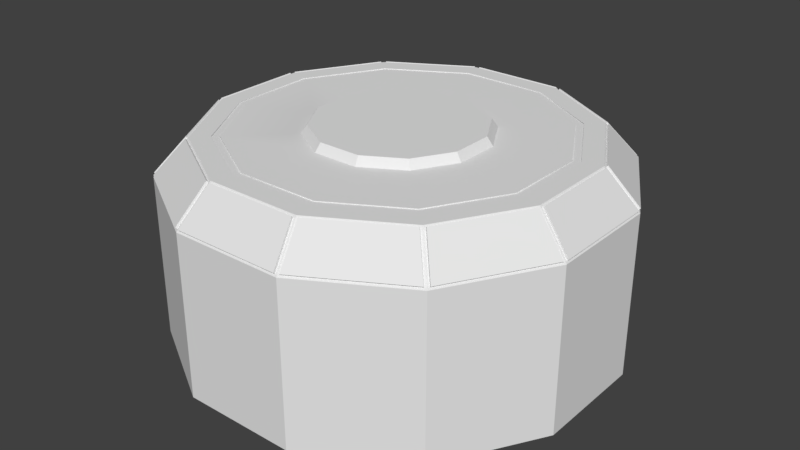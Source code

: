 # Source: B_Center_H.blend  (saved by Blender 2.79.0; exported with 4.5.12 LTS)
import bpy
from mathutils import Matrix  # noqa: F401  (used for matrix-valued properties, if any)

bpy.ops.wm.read_factory_settings(use_empty=True)
scene = bpy.context.scene
scene.name = 'Scene'

# ---- collections
col_collection_1 = bpy.data.collections.new('Collection 1'); scene.collection.children.link(col_collection_1)

# ---- node groups
ng_auto_smooth = bpy.data.node_groups.new('Auto Smooth', 'GeometryNodeTree')
_s = ng_auto_smooth.interface.new_socket(name='Geometry', in_out='OUTPUT', socket_type='NodeSocketGeometry')
_s = ng_auto_smooth.interface.new_socket(name='Geometry', in_out='INPUT', socket_type='NodeSocketGeometry')
_s = ng_auto_smooth.interface.new_socket(name='Angle', in_out='INPUT', socket_type='NodeSocketFloat')
_s.subtype = 'ANGLE'
_s.min_value = 0.0
_s.max_value = 3.142
ng_auto_smooth.is_modifier = True
_N = ng_auto_smooth.nodes; _L = ng_auto_smooth.links
n0 = _N.new('NodeGroupOutput'); n0.name = 'Group Output'; n0.location = (480, -100)
n1 = _N.new('NodeGroupInput'); n1.name = 'Group Input'; n1.location = (-420, -300)
n2 = _N.new('NodeGroupInput'); n2.name = 'Group Input.001'; n2.location = (-60, -100)
n3 = _N.new('GeometryNodeSetShadeSmooth'); n3.name = 'Set Shade Smooth'; n3.location = (120, -100)
n3.domain = 'EDGE'
n4 = _N.new('GeometryNodeSetShadeSmooth'); n4.name = 'Set Shade Smooth.001'; n4.location = (300, -100)
n5 = _N.new('GeometryNodeInputMeshEdgeAngle'); n5.name = 'Edge Angle'; n5.location = (-420, -220)
n6 = _N.new('GeometryNodeInputEdgeSmooth'); n6.name = 'Is Edge Smooth'; n6.location = (-60, -160)
n7 = _N.new('GeometryNodeInputShadeSmooth'); n7.name = 'Is Face Smooth'; n7.location = (-240, -340)
n8 = _N.new('FunctionNodeBooleanMath'); n8.name = 'Boolean Math'; n8.location = (-60, -220)
n9 = _N.new('FunctionNodeCompare'); n9.name = 'Compare'; n9.location = (-240, -180)
n9.operation = 'LESS_EQUAL'
_L.new(n5.outputs[0], n9.inputs[0])
_L.new(n4.outputs[0], n0.inputs[0])
_L.new(n1.outputs[1], n9.inputs[1])
_L.new(n9.outputs[0], n8.inputs[0])
_L.new(n7.outputs[0], n8.inputs[1])
_L.new(n2.outputs[0], n3.inputs[0])
_L.new(n6.outputs[0], n3.inputs[1])
_L.new(n3.outputs[0], n4.inputs[0])
_L.new(n8.outputs[0], n3.inputs[2])
n0.is_active_output = True

# ---- world
world_world = bpy.data.worlds.new('World'); scene.world = world_world
world_world.color = (0.05088, 0.05088, 0.05088)
world_world.use_sun_shadow = False
world_world.sun_shadow_jitter_overblur = 0.0
world_world.cycles.sampling_method = 'MANUAL'

# ---- meshes
me_cylinder = bpy.data.meshes.new('Cylinder')
me_cylinder.from_pydata([(-1.294, 4.83, 0.0), (-0.5193, 1.938, 4.505), (1.294, 4.83, 0.0), (0.5193, 1.938, 4.505), (3.536, 3.536, 0.0), (4.83, 1.294, 0.0), (4.83, -1.294, 0.0), (1.938, -0.5193, 4.505), (3.536, -3.536, 0.0), (1.419, -1.419, 4.505), (1.294, -4.83, 0.0), (0.5193, -1.938, 4.505), (-1.294, -4.83, 0.0), (-0.5193, -1.938, 4.505), (-3.536, -3.536, 0.0), (-1.419, -1.419, 4.505), (-4.83, -1.294, 0.0), (-1.938, -0.5193, 4.505), (-4.83, 1.294, 0.0), (-1.938, 0.5193, 4.505), (-3.536, 3.536, 0.0), (-1.419, 1.419, 4.505), (1.294, 4.83, 3.668), (-1.294, 4.83, 3.668), (3.536, 3.536, 3.668), (4.83, 1.294, 3.668), (4.83, -1.294, 3.668), (3.536, -3.536, 3.668), (1.294, -4.83, 3.668), (-1.294, -4.83, 3.668), (-3.536, -3.536, 3.668), (-4.83, -1.294, 3.668), (-4.83, 1.294, 3.668), (-3.536, 3.536, 3.668), (-1.054, 4.124, 4.467), (1.054, 4.124, 4.467), (1.234, 4.797, 3.706), (-1.234, 4.797, 3.706), (1.149, 4.098, 4.467), (2.975, 3.044, 4.467), (3.467, 3.537, 3.706), (1.329, 4.771, 3.706), (3.044, 2.975, 4.467), (4.098, 1.149, 4.467), (4.771, 1.329, 3.706), (3.537, 3.467, 3.706), (4.124, 1.054, 4.467), (4.124, -1.054, 4.467), (4.797, -1.234, 3.706), (4.797, 1.234, 3.706), (4.098, -1.149, 4.467), (3.044, -2.975, 4.467), (3.537, -3.467, 3.706), (4.771, -1.329, 3.706), (2.975, -3.044, 4.467), (1.149, -4.098, 4.467), (1.329, -4.771, 3.706), (3.467, -3.537, 3.706), (1.054, -4.124, 4.467), (-1.054, -4.124, 4.467), (-1.234, -4.797, 3.706), (1.234, -4.797, 3.706), (-1.149, -4.098, 4.467), (-2.975, -3.044, 4.467), (-3.467, -3.537, 3.706), (-1.329, -4.771, 3.706), (-3.044, -2.975, 4.467), (-4.098, -1.149, 4.467), (-4.771, -1.329, 3.706), (-3.537, -3.467, 3.706), (-4.124, -1.054, 4.467), (-4.124, 1.054, 4.467), (-4.797, 1.234, 3.706), (-4.797, -1.234, 3.706), (-4.098, 1.149, 4.467), (-3.044, 2.975, 4.467), (-3.537, 3.467, 3.706), (-4.771, 1.329, 3.706), (-2.975, 3.044, 4.467), (-1.149, 4.098, 4.467), (-1.329, 4.771, 3.706), (-3.467, 3.537, 3.706), (4.161, -1.054, 4.5), (4.161, 1.054, 4.5), (4.834, 1.234, 3.739), (4.834, -1.234, 3.739), (3.077, -2.994, 4.5), (4.131, -1.168, 4.5), (4.804, -1.348, 3.739), (3.569, -3.486, 3.739), (1.168, -4.131, 4.5), (2.994, -3.077, 4.5), (3.486, -3.569, 3.739), (1.348, -4.804, 3.739), (-1.054, -4.161, 4.5), (1.054, -4.161, 4.5), (1.234, -4.834, 3.739), (-1.234, -4.834, 3.739), (-2.994, -3.077, 4.5), (-1.168, -4.131, 4.5), (-1.348, -4.804, 3.739), (-3.486, -3.569, 3.739), (-4.131, -1.168, 4.5), (-3.077, -2.994, 4.5), (-3.569, -3.486, 3.739), (-4.804, -1.348, 3.739), (-4.161, 1.054, 4.5), (-4.161, -1.054, 4.5), (-4.834, -1.234, 3.739), (-4.834, 1.234, 3.739), (4.131, 1.168, 4.5), (3.077, 2.994, 4.5), (3.569, 3.486, 3.739), (4.804, 1.348, 3.739), (2.994, 3.077, 4.5), (1.168, 4.131, 4.5), (1.348, 4.804, 3.739), (3.486, 3.569, 3.739), (1.054, 4.161, 4.5), (-1.054, 4.161, 4.5), (-1.234, 4.834, 3.739), (1.234, 4.834, 3.739), (-1.168, 4.131, 4.5), (-2.994, 3.077, 4.5), (-3.486, 3.569, 3.739), (-1.348, 4.804, 3.739), (-3.077, 2.994, 4.5), (-4.131, 1.168, 4.5), (-4.804, 1.348, 3.739), (-3.569, 3.486, 3.739), (1.096, 4.091, 4.505), (-1.096, 4.091, 4.505), (2.995, 2.995, 4.505), (4.091, 1.096, 4.505), (4.091, -1.096, 4.505), (2.995, -2.995, 4.505), (1.096, -4.091, 4.505), (-1.096, -4.091, 4.505), (-2.995, -2.995, 4.505), (-4.091, -1.096, 4.505), (-4.091, 1.096, 4.505), (-2.995, 2.995, 4.505), (0.9802, 3.658, 4.505), (-0.9802, 3.658, 4.505), (2.678, 2.678, 4.505), (3.658, 0.9802, 4.505), (3.658, -0.9802, 4.505), (2.678, -2.678, 4.505), (0.9802, -3.658, 4.505), (-0.9802, -3.658, 4.505), (-2.678, -2.678, 4.505), (-3.658, -0.9802, 4.505), (-3.658, 0.9802, 4.505), (-2.678, 2.678, 4.505), (0.9802, 3.658, 4.487), (-0.9802, 3.658, 4.487), (2.678, 2.678, 4.487), (3.658, 0.9802, 4.487), (3.658, -0.9802, 4.487), (2.678, -2.678, 4.487), (0.9802, -3.658, 4.487), (-0.9802, -3.658, 4.487), (-2.678, -2.678, 4.487), (-3.658, -0.9802, 4.487), (-3.658, 0.9802, 4.487), (-2.678, 2.678, 4.487), (0.9352, 3.49, 4.487), (-0.9352, 3.49, 4.487), (2.555, 2.555, 4.487), (3.49, 0.9352, 4.487), (3.49, -0.9352, 4.487), (2.555, -2.555, 4.487), (0.9352, -3.49, 4.487), (-0.9352, -3.49, 4.487), (-2.555, -2.555, 4.487), (-3.49, -0.9352, 4.487), (-3.49, 0.9352, 4.487), (-2.555, 2.555, 4.487), (0.9352, 3.49, 4.505), (-0.9352, 3.49, 4.505), (3.49, -0.9352, 4.505), (2.555, -2.555, 4.505), (0.9352, -3.49, 4.505), (-0.9352, -3.49, 4.505), (-2.555, -2.555, 4.505), (-3.49, -0.9352, 4.505), (-3.49, 0.9352, 4.505), (-2.555, 2.555, 4.505), (0.4854, 1.812, 4.691), (-0.4854, 1.812, 4.691), (1.326, 1.326, 4.691), (1.812, 0.4854, 4.691), (1.812, -0.4854, 4.691), (1.326, -1.326, 4.691), (0.4854, -1.812, 4.691), (-0.4854, -1.812, 4.691), (-1.326, -1.326, 4.691), (-1.812, -0.4854, 4.691), (-1.812, 0.4854, 4.691), (-1.326, 1.326, 4.691), (3.49, 0.9352, 4.505), (2.555, 2.555, 4.505), (1.938, 0.5193, 4.505), (1.419, 1.419, 4.505)], [], [(0, 23, 22, 2), (2, 22, 24, 4), (4, 24, 25, 5), (5, 25, 26, 6), (6, 26, 27, 8), (8, 27, 28, 10), (10, 28, 29, 12), (12, 29, 30, 14), (14, 30, 31, 16), (16, 31, 32, 18), (7, 202, 191, 192), (18, 32, 33, 20), (20, 33, 23, 0), (0, 2, 4, 5, 6, 8, 10, 12, 14, 16, 18, 20), (35, 36, 121, 118), (38, 39, 114, 115), (44, 45, 112, 113), (48, 49, 84, 85), (51, 52, 89, 86), (55, 56, 93, 90), (60, 61, 96, 97), (63, 64, 101, 98), (66, 67, 102, 103), (72, 73, 108, 109), (76, 77, 128, 129), (79, 80, 125, 122), (131, 130, 35, 34), (130, 22, 36, 35), (22, 23, 37, 36), (23, 131, 34, 37), (130, 132, 39, 38), (132, 24, 40, 39), (24, 22, 41, 40), (22, 130, 38, 41), (132, 133, 43, 42), (133, 25, 44, 43), (25, 24, 45, 44), (24, 132, 42, 45), (133, 134, 47, 46), (134, 26, 48, 47), (26, 25, 49, 48), (25, 133, 46, 49), (134, 135, 51, 50), (135, 27, 52, 51), (27, 26, 53, 52), (26, 134, 50, 53), (135, 136, 55, 54), (136, 28, 56, 55), (28, 27, 57, 56), (27, 135, 54, 57), (136, 137, 59, 58), (137, 29, 60, 59), (29, 28, 61, 60), (28, 136, 58, 61), (137, 138, 63, 62), (138, 30, 64, 63), (30, 29, 65, 64), (29, 137, 62, 65), (138, 139, 67, 66), (139, 31, 68, 67), (31, 30, 69, 68), (30, 138, 66, 69), (139, 140, 71, 70), (140, 32, 72, 71), (32, 31, 73, 72), (31, 139, 70, 73), (140, 141, 75, 74), (141, 33, 76, 75), (33, 32, 77, 76), (32, 140, 74, 77), (141, 131, 79, 78), (131, 23, 80, 79), (23, 33, 81, 80), (33, 141, 78, 81), (83, 82, 85, 84), (49, 46, 83, 84), (47, 48, 85, 82), (46, 47, 82, 83), (87, 86, 89, 88), (50, 51, 86, 87), (52, 53, 88, 89), (53, 50, 87, 88), (91, 90, 93, 92), (54, 55, 90, 91), (56, 57, 92, 93), (57, 54, 91, 92), (95, 94, 97, 96), (61, 58, 95, 96), (59, 60, 97, 94), (58, 59, 94, 95), (99, 98, 101, 100), (62, 63, 98, 99), (64, 65, 100, 101), (65, 62, 99, 100), (103, 102, 105, 104), (68, 69, 104, 105), (69, 66, 103, 104), (67, 68, 105, 102), (107, 106, 109, 108), (73, 70, 107, 108), (71, 72, 109, 106), (70, 71, 106, 107), (111, 110, 113, 112), (45, 42, 111, 112), (43, 44, 113, 110), (42, 43, 110, 111), (115, 114, 117, 116), (40, 41, 116, 117), (41, 38, 115, 116), (39, 40, 117, 114), (119, 118, 121, 120), (34, 35, 118, 119), (36, 37, 120, 121), (37, 34, 119, 120), (123, 122, 125, 124), (78, 79, 122, 123), (80, 81, 124, 125), (81, 78, 123, 124), (127, 126, 129, 128), (77, 74, 127, 128), (75, 76, 129, 126), (74, 75, 126, 127), (143, 142, 130, 131), (142, 144, 132, 130), (144, 145, 133, 132), (145, 146, 134, 133), (146, 147, 135, 134), (147, 148, 136, 135), (148, 149, 137, 136), (149, 150, 138, 137), (150, 151, 139, 138), (151, 152, 140, 139), (152, 153, 141, 140), (153, 143, 131, 141), (187, 179, 167, 177), (148, 147, 159, 160), (200, 180, 170, 169), (186, 187, 177, 176), (147, 146, 158, 159), (201, 200, 169, 168), (143, 153, 165, 155), (185, 186, 176, 175), (146, 145, 157, 158), (178, 201, 168, 166), (153, 152, 164, 165), (184, 185, 175, 174), (167, 166, 154, 155), (166, 168, 156, 154), (168, 169, 157, 156), (169, 170, 158, 157), (170, 171, 159, 158), (171, 172, 160, 159), (172, 173, 161, 160), (173, 174, 162, 161), (174, 175, 163, 162), (175, 176, 164, 163), (176, 177, 165, 164), (177, 167, 155, 165), (171, 170, 180, 181), (149, 148, 160, 161), (181, 182, 172, 171), (150, 149, 161, 162), (142, 143, 155, 154), (182, 183, 173, 172), (151, 150, 162, 163), (144, 142, 154, 156), (183, 184, 174, 173), (152, 151, 163, 164), (179, 178, 166, 167), (145, 144, 156, 157), (1, 3, 178, 179), (3, 203, 201, 178), (202, 7, 180, 200), (9, 11, 182, 181), (11, 13, 183, 182), (13, 15, 184, 183), (15, 17, 185, 184), (17, 19, 186, 185), (19, 21, 187, 186), (21, 1, 179, 187), (188, 189, 199, 198, 197, 196, 195, 194, 193, 192, 191, 190), (21, 19, 198, 199), (3, 1, 189, 188), (15, 13, 195, 196), (193, 9, 7, 192), (1, 21, 199, 189), (203, 3, 188, 190), (17, 15, 196, 197), (11, 9, 193, 194), (202, 203, 190, 191), (19, 17, 197, 198), (13, 11, 194, 195), (201, 203, 202, 200), (180, 7, 9, 181)])
me_cylinder.polygons.foreach_set('use_smooth', [True] * 194)
_k = set([(0, 2), (0, 20), (0, 23), (1, 3), (1, 21), (1, 189), (2, 4), (2, 22), (3, 188), (3, 203), (4, 5), (4, 24), (5, 6), (5, 25), (6, 8), (6, 26), (7, 9), (7, 180), (7, 192), (7, 202), (8, 10), (8, 27), (9, 11), (9, 181), (9, 193), (10, 12), (10, 28), (11, 13), (11, 182), (11, 194), (12, 14), (12, 29), (13, 15), (13, 195), (14, 16), (14, 30), (15, 196), (16, 18), (16, 31), (17, 19), (17, 197), (18, 20), (18, 32), (19, 21), (19, 198), (20, 33), (21, 199), (22, 23), (22, 24), (22, 130), (23, 33), (23, 131), (24, 25), (24, 132), (25, 26), (25, 133), (26, 27), (26, 134), (27, 28), (27, 135), (28, 29), (28, 136), (29, 30), (29, 137), (30, 31), (30, 138), (31, 32), (31, 139), (32, 33), (32, 140), (33, 141), (34, 35), (34, 37), (35, 36), (36, 37), (38, 39), (38, 41), (39, 40), (40, 41), (42, 43), (42, 45), (43, 44), (44, 45), (46, 47), (46, 49), (47, 48), (48, 49), (50, 51), (50, 53), (51, 52), (52, 53), (54, 55), (54, 57), (55, 56), (56, 57), (58, 59), (58, 61), (59, 60), (60, 61), (62, 63), (62, 65), (63, 64), (64, 65), (66, 67), (66, 69), (67, 68), (68, 69), (70, 71), (70, 73), (71, 72), (72, 73), (74, 75), (74, 77), (75, 76), (76, 77), (78, 79), (78, 81), (79, 80), (80, 81), (82, 83), (82, 85), (83, 84), (84, 85), (86, 87), (86, 89), (87, 88), (88, 89), (90, 91), (90, 93), (91, 92), (92, 93), (94, 95), (94, 97), (95, 96), (96, 97), (98, 99), (98, 101), (99, 100), (100, 101), (102, 103), (102, 105), (103, 104), (104, 105), (106, 107), (106, 109), (107, 108), (108, 109), (110, 111), (110, 113), (111, 112), (112, 113), (114, 115), (114, 117), (115, 116), (116, 117), (118, 119), (118, 121), (119, 120), (120, 121), (122, 123), (122, 125), (123, 124), (124, 125), (126, 127), (126, 129), (127, 128), (128, 129), (130, 131), (130, 132), (131, 141), (132, 133), (133, 134), (134, 135), (135, 136), (136, 137), (137, 138), (138, 139), (139, 140), (140, 141), (142, 143), (142, 144), (143, 153), (144, 145), (145, 146), (146, 147), (147, 148), (148, 149), (149, 150), (150, 151), (151, 152), (152, 153), (154, 155), (154, 156), (155, 165), (156, 157), (157, 158), (158, 159), (159, 160), (160, 161), (161, 162), (162, 163), (163, 164), (164, 165), (166, 167), (166, 168), (167, 177), (168, 169), (169, 170), (170, 171), (171, 172), (172, 173), (173, 174), (174, 175), (175, 176), (176, 177), (178, 179), (178, 201), (179, 187), (180, 181), (180, 200), (181, 182), (182, 183), (183, 184), (185, 186), (186, 187), (188, 189), (188, 190), (189, 199), (190, 191), (190, 203), (191, 192), (191, 202), (192, 193), (193, 194), (194, 195), (195, 196), (196, 197), (197, 198), (198, 199), (200, 201), (202, 203)])
me_cylinder.attributes.new('sharp_edge', 'BOOLEAN', 'EDGE').data.foreach_set('value', [ (min(e.vertices), max(e.vertices)) in _k for e in me_cylinder.edges])
me_cylinder.use_remesh_preserve_volume = False
me_cylinder.use_remesh_preserve_attributes = False
me_cylinder.use_mirror_vertex_groups = False
me_cylinder.update()

# ---- objects
ob_cylinder = bpy.data.objects.new('Cylinder', me_cylinder)

# ---- transforms, parenting, visibility, modifiers, constraints
ob_cylinder.location = (0.0, 0.0, 0.0)
ob_cylinder.lineart.crease_threshold = 0.0
_m = ob_cylinder.modifiers.new('Bevel', 'BEVEL')
_m.width = 0.021
_m.width_pct = 0.021
_m.segments = 3
_m.limit_method = 'WEIGHT'
_m.use_clamp_overlap = False
_m.profile = 0.7
_m.spread = 0.0
_m = ob_cylinder.modifiers.new('Auto Smooth', 'NODES')
_m.node_group = ng_auto_smooth
_gi = [s.identifier for s in ng_auto_smooth.interface.items_tree if s.item_type == 'SOCKET' and s.in_out == 'INPUT']
_m[_gi[1]] = 1.047  # Angle

# ---- collection membership
col_collection_1.objects.link(ob_cylinder)

# ---- scene / render settings (as saved in the file)
scene.frame_start = 1; scene.frame_end = 250; scene.frame_set(104)
scene.render.engine = 'BLENDER_EEVEE_NEXT'
scene.render.resolution_percentage = 50
scene.render.dither_intensity = 0.0
scene.cycles.use_denoising = False
scene.cycles.samples = 128
scene.cycles.sampling_pattern = 'TABULATED_SOBOL'
scene.cycles.use_adaptive_sampling = False
scene.cycles.use_light_tree = False
scene.cycles.blur_glossy = 0.0
scene.cycles.sample_clamp_indirect = 0.0
scene.view_settings.view_transform = 'Standard'
bpy.context.view_layer.update()

# ---- added for rendering (the .blend has no active camera and no usable light): camera, sun
cam_auto = bpy.data.cameras.new('AutoCamera')
cam_auto.lens = 50.0
cam_auto.sensor_width = 36.0
cam_auto.clip_end = 1000.0
ob_auto_camera = bpy.data.objects.new('AutoCamera', cam_auto)
scene.collection.objects.link(ob_auto_camera)
ob_auto_camera.location = (13.3633, -16.036, 13.0362)
ob_auto_camera.rotation_euler = (1.09748, -7.21219e-08, 0.694738)
scene.camera = ob_auto_camera
light_auto_sun = bpy.data.lights.new('AutoSun', 'SUN')
light_auto_sun.energy = 3.0
light_auto_sun.angle = 0.0523599
ob_auto_sun = bpy.data.objects.new('AutoSun', light_auto_sun)
scene.collection.objects.link(ob_auto_sun)
ob_auto_sun.rotation_euler = (0.872665, 0.174533, 0.523599)
bpy.context.view_layer.update()
